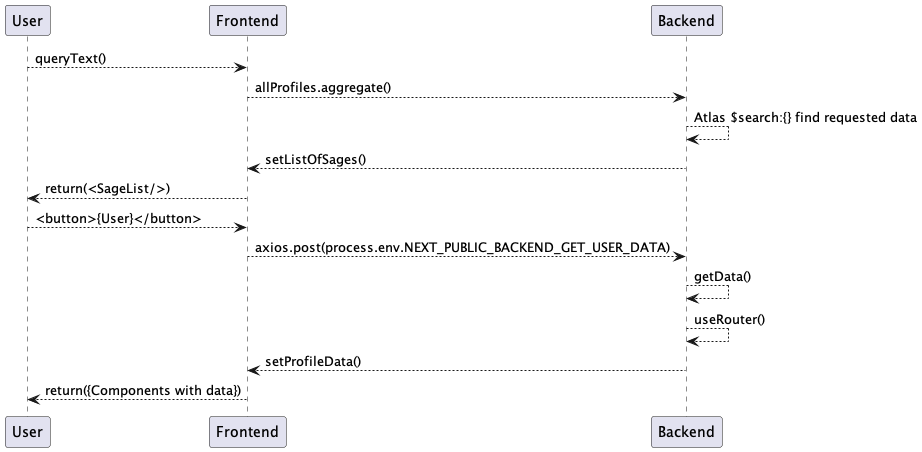

The diagram above was rendered by PlantUML. Its source (embedded in the PNG):
@startuml queryText
User --> Frontend : queryText()
Frontend --> Backend : allProfiles.aggregate()
Backend --> Backend : Atlas $search:{} find requested data
Backend --> Frontend : setListOfSages()
Frontend --> User : return(<SageList/>)

User --> Frontend : <button>{User}</button>
Frontend --> Backend : axios.post(process.env.NEXT_PUBLIC_BACKEND_GET_USER_DATA)
Backend --> Backend : getData()
Backend --> Backend : useRouter()
Backend --> Frontend : setProfileData() 
Frontend --> User : return({Components with data})
@enduml